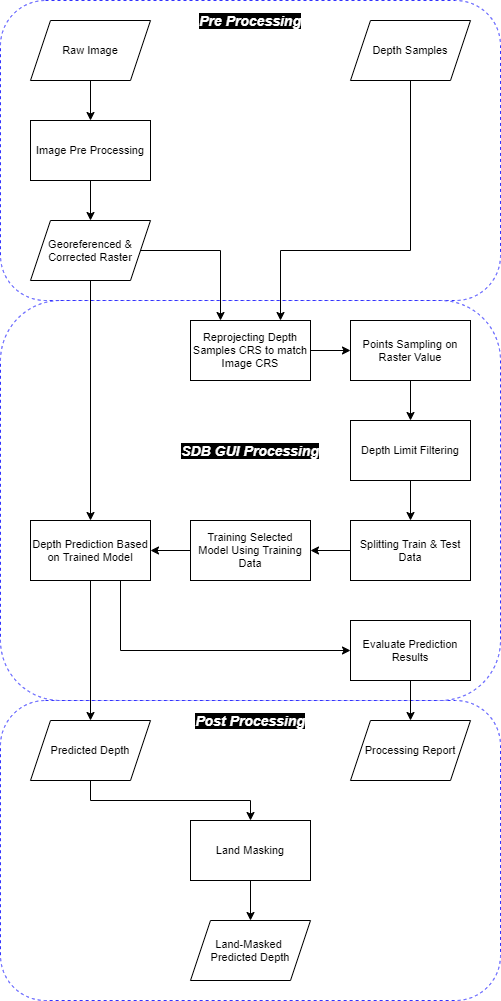

The diagram above was exported from draw.io. Its source (the exported page's mxGraphModel, read from the mxfile embedded in the PNG):
<mxGraphModel dx="1086" dy="806" grid="1" gridSize="10" guides="1" tooltips="1" connect="1" arrows="1" fold="1" page="1" pageScale="1" pageWidth="827" pageHeight="1169" math="0" shadow="0">
  <root>
    <mxCell id="0" />
    <mxCell id="1" parent="0" />
    <mxCell id="2" value="" style="rounded=1;whiteSpace=wrap;html=1;dashed=1;fillColor=#FFFFFF;strokeColor=#3333FF;glass=0;shadow=0;sketch=0;perimeterSpacing=0;" vertex="1" parent="1">
      <mxGeometry x="150" y="700" width="500" height="300" as="geometry" />
    </mxCell>
    <mxCell id="3" value="" style="rounded=1;whiteSpace=wrap;html=1;dashed=1;fillColor=#FFFFFF;strokeColor=#3333FF;glass=0;shadow=0;sketch=0;perimeterSpacing=0;" vertex="1" parent="1">
      <mxGeometry x="150" width="500" height="300" as="geometry" />
    </mxCell>
    <mxCell id="4" value="" style="rounded=1;whiteSpace=wrap;html=1;dashed=1;fillColor=#FFFFFF;strokeColor=#3333FF;glass=0;shadow=0;sketch=0;perimeterSpacing=0;" vertex="1" parent="1">
      <mxGeometry x="150" y="300" width="500" height="400" as="geometry" />
    </mxCell>
    <mxCell id="5" style="edgeStyle=orthogonalEdgeStyle;rounded=0;orthogonalLoop=1;jettySize=auto;html=1;fontSize=11;entryX=0.25;entryY=0;entryDx=0;entryDy=0;" edge="1" source="7" target="12" parent="1">
      <mxGeometry relative="1" as="geometry" />
    </mxCell>
    <mxCell id="6" value="" style="edgeStyle=orthogonalEdgeStyle;rounded=0;orthogonalLoop=1;jettySize=auto;html=1;" edge="1" source="7" target="32" parent="1">
      <mxGeometry relative="1" as="geometry">
        <Array as="points" />
        <mxPoint x="240" y="320" as="targetPoint" />
      </mxGeometry>
    </mxCell>
    <mxCell id="7" value="Georeferenced &amp;amp; Corrected Raster" style="shape=parallelogram;perimeter=parallelogramPerimeter;whiteSpace=wrap;html=1;fixedSize=1;fontSize=11;" vertex="1" parent="1">
      <mxGeometry x="180" y="220" width="120" height="60" as="geometry" />
    </mxCell>
    <mxCell id="8" value="" style="edgeStyle=orthogonalEdgeStyle;rounded=0;orthogonalLoop=1;jettySize=auto;html=1;" edge="1" source="37" target="26" parent="1">
      <mxGeometry relative="1" as="geometry">
        <Array as="points" />
        <mxPoint x="560" y="320" as="targetPoint" />
        <mxPoint x="560" y="400" as="sourcePoint" />
      </mxGeometry>
    </mxCell>
    <mxCell id="9" value="" style="edgeStyle=orthogonalEdgeStyle;rounded=0;orthogonalLoop=1;jettySize=auto;html=1;fontSize=11;" edge="1" source="10" target="7" parent="1">
      <mxGeometry relative="1" as="geometry" />
    </mxCell>
    <mxCell id="10" value="Image Pre Processing" style="rounded=0;whiteSpace=wrap;html=1;fontSize=11;" vertex="1" parent="1">
      <mxGeometry x="180" y="120" width="120" height="60" as="geometry" />
    </mxCell>
    <mxCell id="11" value="" style="edgeStyle=orthogonalEdgeStyle;rounded=0;orthogonalLoop=1;jettySize=auto;html=1;fontSize=11;" edge="1" source="12" target="37" parent="1">
      <mxGeometry relative="1" as="geometry">
        <mxPoint x="500" y="370" as="targetPoint" />
      </mxGeometry>
    </mxCell>
    <mxCell id="12" value="Reprojecting Depth Samples CRS to match Image CRS" style="rounded=0;whiteSpace=wrap;html=1;fontSize=11;" vertex="1" parent="1">
      <mxGeometry x="340" y="320" width="120" height="60" as="geometry" />
    </mxCell>
    <mxCell id="13" value="" style="edgeStyle=orthogonalEdgeStyle;rounded=0;orthogonalLoop=1;jettySize=auto;html=1;fontSize=11;" edge="1" source="14" target="10" parent="1">
      <mxGeometry relative="1" as="geometry" />
    </mxCell>
    <mxCell id="14" value="Raw Image" style="shape=parallelogram;perimeter=parallelogramPerimeter;whiteSpace=wrap;html=1;fixedSize=1;fontSize=11;" vertex="1" parent="1">
      <mxGeometry x="180" y="20" width="120" height="60" as="geometry" />
    </mxCell>
    <mxCell id="15" style="edgeStyle=orthogonalEdgeStyle;rounded=0;orthogonalLoop=1;jettySize=auto;html=1;entryX=0.5;entryY=0;entryDx=0;entryDy=0;fontSize=11;exitX=0.5;exitY=1;exitDx=0;exitDy=0;" edge="1" source="33" target="21" parent="1">
      <mxGeometry relative="1" as="geometry">
        <mxPoint x="560" y="480" as="sourcePoint" />
      </mxGeometry>
    </mxCell>
    <mxCell id="16" style="edgeStyle=orthogonalEdgeStyle;rounded=0;orthogonalLoop=1;jettySize=auto;html=1;entryX=0.5;entryY=0;entryDx=0;entryDy=0;fontSize=11;" edge="1" source="32" target="20" parent="1">
      <mxGeometry relative="1" as="geometry">
        <mxPoint x="239.5999999999999" y="482.0799999999999" as="sourcePoint" />
      </mxGeometry>
    </mxCell>
    <mxCell id="17" value="" style="edgeStyle=orthogonalEdgeStyle;rounded=0;orthogonalLoop=1;jettySize=auto;html=1;fontSize=11;exitX=0.5;exitY=1;exitDx=0;exitDy=0;entryX=0.75;entryY=0;entryDx=0;entryDy=0;" edge="1" source="18" target="12" parent="1">
      <mxGeometry relative="1" as="geometry">
        <Array as="points">
          <mxPoint x="560" y="250" />
          <mxPoint x="430" y="250" />
        </Array>
      </mxGeometry>
    </mxCell>
    <mxCell id="18" value="Depth Samples" style="shape=parallelogram;perimeter=parallelogramPerimeter;whiteSpace=wrap;html=1;fixedSize=1;fontSize=11;" vertex="1" parent="1">
      <mxGeometry x="500" y="20" width="120" height="60" as="geometry" />
    </mxCell>
    <mxCell id="19" value="" style="edgeStyle=orthogonalEdgeStyle;rounded=0;orthogonalLoop=1;jettySize=auto;html=1;fontSize=11;exitX=0.5;exitY=1;exitDx=0;exitDy=0;" edge="1" source="20" target="23" parent="1">
      <mxGeometry relative="1" as="geometry" />
    </mxCell>
    <mxCell id="20" value="Predicted Depth" style="shape=parallelogram;perimeter=parallelogramPerimeter;whiteSpace=wrap;html=1;fixedSize=1;fontSize=11;" vertex="1" parent="1">
      <mxGeometry x="180" y="720" width="120" height="60" as="geometry" />
    </mxCell>
    <mxCell id="21" value="Processing Report" style="shape=parallelogram;perimeter=parallelogramPerimeter;whiteSpace=wrap;html=1;fixedSize=1;fontSize=11;" vertex="1" parent="1">
      <mxGeometry x="500" y="720" width="120" height="60" as="geometry" />
    </mxCell>
    <mxCell id="22" value="" style="edgeStyle=orthogonalEdgeStyle;rounded=0;orthogonalLoop=1;jettySize=auto;html=1;fontSize=11;" edge="1" source="23" target="24" parent="1">
      <mxGeometry relative="1" as="geometry" />
    </mxCell>
    <mxCell id="23" value="Land Masking" style="rounded=0;whiteSpace=wrap;html=1;fontSize=11;" vertex="1" parent="1">
      <mxGeometry x="340" y="820" width="120" height="60" as="geometry" />
    </mxCell>
    <mxCell id="24" value="Land-Masked &lt;br&gt;Predicted Depth" style="shape=parallelogram;perimeter=parallelogramPerimeter;whiteSpace=wrap;html=1;fixedSize=1;fontSize=11;" vertex="1" parent="1">
      <mxGeometry x="340" y="920" width="120" height="60" as="geometry" />
    </mxCell>
    <mxCell id="25" style="edgeStyle=orthogonalEdgeStyle;rounded=0;orthogonalLoop=1;jettySize=auto;html=1;" edge="1" source="26" target="28" parent="1">
      <mxGeometry relative="1" as="geometry" />
    </mxCell>
    <mxCell id="26" value="Depth Limit Filtering" style="rounded=0;whiteSpace=wrap;html=1;fontSize=11;" vertex="1" parent="1">
      <mxGeometry x="500" y="420" width="120" height="60" as="geometry" />
    </mxCell>
    <mxCell id="27" style="edgeStyle=orthogonalEdgeStyle;rounded=0;orthogonalLoop=1;jettySize=auto;html=1;" edge="1" source="28" target="30" parent="1">
      <mxGeometry relative="1" as="geometry" />
    </mxCell>
    <mxCell id="28" value="Splitting Train &amp;amp; Test Data" style="rounded=0;whiteSpace=wrap;html=1;fontSize=11;" vertex="1" parent="1">
      <mxGeometry x="500" y="520" width="120" height="60" as="geometry" />
    </mxCell>
    <mxCell id="29" style="edgeStyle=orthogonalEdgeStyle;rounded=0;orthogonalLoop=1;jettySize=auto;html=1;" edge="1" source="30" target="32" parent="1">
      <mxGeometry relative="1" as="geometry" />
    </mxCell>
    <mxCell id="30" value="Training Selected Model Using Training Data" style="rounded=0;whiteSpace=wrap;html=1;fontSize=11;" vertex="1" parent="1">
      <mxGeometry x="340" y="520" width="120" height="60" as="geometry" />
    </mxCell>
    <mxCell id="31" style="edgeStyle=orthogonalEdgeStyle;rounded=0;orthogonalLoop=1;jettySize=auto;html=1;entryX=0;entryY=0.5;entryDx=0;entryDy=0;exitX=0.75;exitY=1;exitDx=0;exitDy=0;" edge="1" source="32" target="33" parent="1">
      <mxGeometry relative="1" as="geometry">
        <mxPoint x="240" y="650" as="sourcePoint" />
      </mxGeometry>
    </mxCell>
    <mxCell id="32" value="Depth Prediction Based on Trained Model" style="rounded=0;whiteSpace=wrap;html=1;fontSize=11;" vertex="1" parent="1">
      <mxGeometry x="180" y="520" width="120" height="60" as="geometry" />
    </mxCell>
    <mxCell id="33" value="Evaluate Prediction Results" style="rounded=0;whiteSpace=wrap;html=1;fontSize=11;" vertex="1" parent="1">
      <mxGeometry x="500" y="620" width="120" height="60" as="geometry" />
    </mxCell>
    <mxCell id="34" value="&lt;span style=&quot;font-size: 14px;&quot;&gt;SDB GUI Processing&lt;/span&gt;" style="text;html=1;strokeColor=none;fillColor=none;align=center;verticalAlign=middle;whiteSpace=wrap;rounded=0;dashed=1;fontStyle=3;labelBackgroundColor=#000000;fontColor=#FFFFFF;fontSize=14;" vertex="1" parent="1">
      <mxGeometry x="330" y="440" width="140" height="20" as="geometry" />
    </mxCell>
    <mxCell id="35" value="&lt;span style=&quot;font-size: 14px;&quot;&gt;Pre Processing&lt;/span&gt;" style="text;html=1;strokeColor=none;fillColor=none;align=center;verticalAlign=middle;whiteSpace=wrap;rounded=0;dashed=1;fontStyle=3;labelBackgroundColor=#000000;fontColor=#FFFFFF;fontSize=14;" vertex="1" parent="1">
      <mxGeometry x="330" y="10" width="140" height="20" as="geometry" />
    </mxCell>
    <mxCell id="36" value="&lt;span style=&quot;font-size: 14px;&quot;&gt;Post Processing&lt;/span&gt;" style="text;html=1;strokeColor=none;fillColor=none;align=center;verticalAlign=middle;whiteSpace=wrap;rounded=0;dashed=1;fontStyle=3;labelBackgroundColor=#000000;fontColor=#FFFFFF;fontSize=14;" vertex="1" parent="1">
      <mxGeometry x="330" y="710" width="140" height="20" as="geometry" />
    </mxCell>
    <mxCell id="37" value="Points Sampling on Raster Value" style="rounded=0;whiteSpace=wrap;html=1;fontSize=11;" vertex="1" parent="1">
      <mxGeometry x="500" y="320" width="120" height="60" as="geometry" />
    </mxCell>
  </root>
</mxGraphModel>